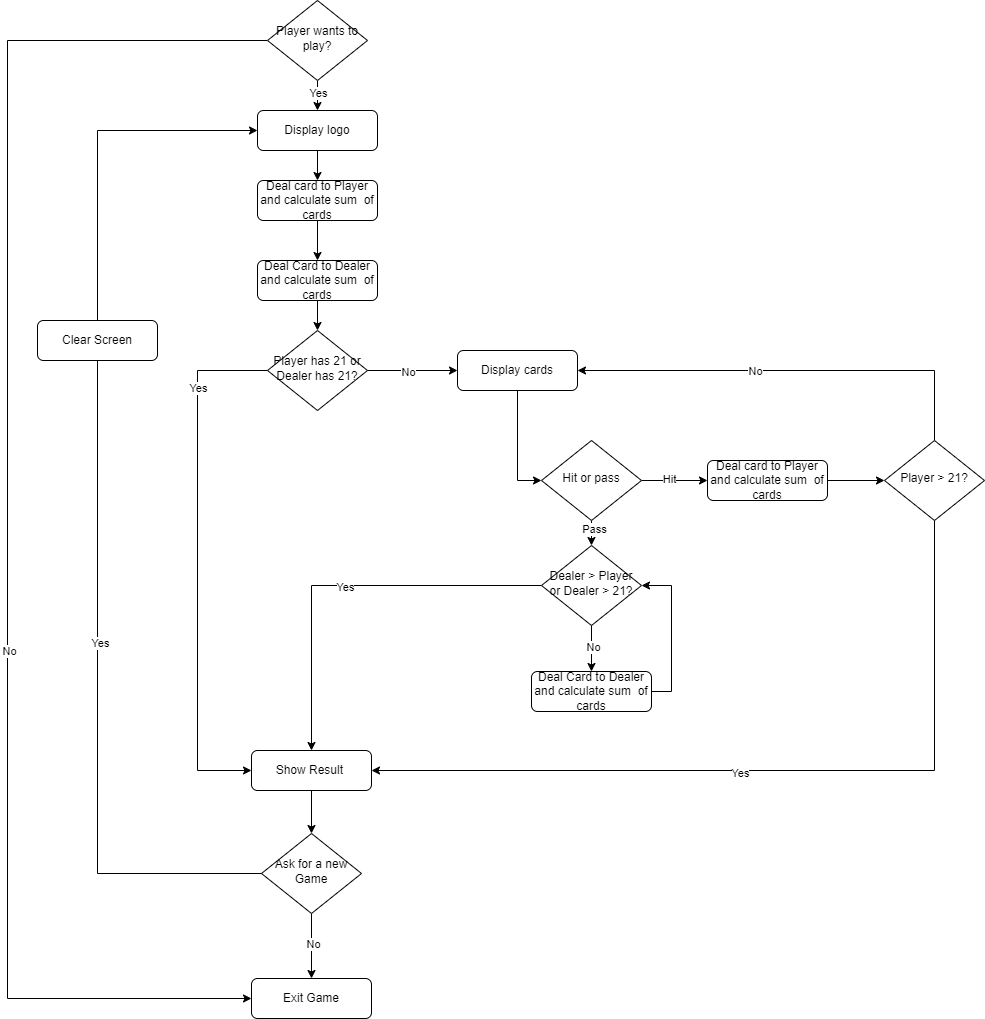

The diagram above was exported from draw.io. Its source (the exported page's mxGraphModel, read from the mxfile embedded in the PNG):
<mxGraphModel dx="2140" dy="1884" grid="1" gridSize="10" guides="1" tooltips="1" connect="1" arrows="1" fold="1" page="1" pageScale="1" pageWidth="827" pageHeight="1169" math="0" shadow="0">
  <root>
    <mxCell id="WIyWlLk6GJQsqaUBKTNV-0" />
    <mxCell id="WIyWlLk6GJQsqaUBKTNV-1" parent="WIyWlLk6GJQsqaUBKTNV-0" />
    <mxCell id="GHpOodpco-bDYcz97Vp4-15" style="edgeStyle=orthogonalEdgeStyle;rounded=0;orthogonalLoop=1;jettySize=auto;html=1;exitX=0.5;exitY=1;exitDx=0;exitDy=0;" edge="1" parent="WIyWlLk6GJQsqaUBKTNV-1" source="WIyWlLk6GJQsqaUBKTNV-3" target="WIyWlLk6GJQsqaUBKTNV-7">
      <mxGeometry relative="1" as="geometry" />
    </mxCell>
    <mxCell id="WIyWlLk6GJQsqaUBKTNV-3" value="Display logo" style="rounded=1;whiteSpace=wrap;html=1;fontSize=12;glass=0;strokeWidth=1;shadow=0;" parent="WIyWlLk6GJQsqaUBKTNV-1" vertex="1">
      <mxGeometry x="200" y="70" width="120" height="40" as="geometry" />
    </mxCell>
    <mxCell id="GHpOodpco-bDYcz97Vp4-16" style="edgeStyle=orthogonalEdgeStyle;rounded=0;orthogonalLoop=1;jettySize=auto;html=1;exitX=0.5;exitY=1;exitDx=0;exitDy=0;" edge="1" parent="WIyWlLk6GJQsqaUBKTNV-1" source="WIyWlLk6GJQsqaUBKTNV-7" target="GHpOodpco-bDYcz97Vp4-0">
      <mxGeometry relative="1" as="geometry" />
    </mxCell>
    <mxCell id="WIyWlLk6GJQsqaUBKTNV-7" value="Deal card to Player and calculate sum&amp;nbsp; of cards" style="rounded=1;whiteSpace=wrap;html=1;fontSize=12;glass=0;strokeWidth=1;shadow=0;" parent="WIyWlLk6GJQsqaUBKTNV-1" vertex="1">
      <mxGeometry x="200" y="140" width="120" height="40" as="geometry" />
    </mxCell>
    <mxCell id="GHpOodpco-bDYcz97Vp4-2" style="edgeStyle=orthogonalEdgeStyle;rounded=0;orthogonalLoop=1;jettySize=auto;html=1;exitX=0;exitY=0.5;exitDx=0;exitDy=0;entryX=0;entryY=0.5;entryDx=0;entryDy=0;" edge="1" parent="WIyWlLk6GJQsqaUBKTNV-1" source="WIyWlLk6GJQsqaUBKTNV-10" target="WIyWlLk6GJQsqaUBKTNV-11">
      <mxGeometry relative="1" as="geometry">
        <Array as="points">
          <mxPoint x="140" y="330" />
          <mxPoint x="140" y="730" />
        </Array>
      </mxGeometry>
    </mxCell>
    <mxCell id="GHpOodpco-bDYcz97Vp4-5" value="Yes" style="edgeLabel;html=1;align=center;verticalAlign=middle;resizable=0;points=[];" vertex="1" connectable="0" parent="GHpOodpco-bDYcz97Vp4-2">
      <mxGeometry x="-0.6667" relative="1" as="geometry">
        <mxPoint as="offset" />
      </mxGeometry>
    </mxCell>
    <mxCell id="GHpOodpco-bDYcz97Vp4-22" style="edgeStyle=orthogonalEdgeStyle;rounded=0;orthogonalLoop=1;jettySize=auto;html=1;exitX=1;exitY=0.5;exitDx=0;exitDy=0;" edge="1" parent="WIyWlLk6GJQsqaUBKTNV-1" source="WIyWlLk6GJQsqaUBKTNV-10" target="WIyWlLk6GJQsqaUBKTNV-12">
      <mxGeometry relative="1" as="geometry" />
    </mxCell>
    <mxCell id="GHpOodpco-bDYcz97Vp4-27" value="No" style="edgeLabel;html=1;align=center;verticalAlign=middle;resizable=0;points=[];" vertex="1" connectable="0" parent="GHpOodpco-bDYcz97Vp4-22">
      <mxGeometry x="-0.1065" y="-1" relative="1" as="geometry">
        <mxPoint as="offset" />
      </mxGeometry>
    </mxCell>
    <mxCell id="WIyWlLk6GJQsqaUBKTNV-10" value="Player has 21 or Dealer has 21?" style="rhombus;whiteSpace=wrap;html=1;shadow=0;fontFamily=Helvetica;fontSize=12;align=center;strokeWidth=1;spacing=6;spacingTop=-4;" parent="WIyWlLk6GJQsqaUBKTNV-1" vertex="1">
      <mxGeometry x="210" y="290" width="100" height="80" as="geometry" />
    </mxCell>
    <mxCell id="GHpOodpco-bDYcz97Vp4-6" style="edgeStyle=orthogonalEdgeStyle;rounded=0;orthogonalLoop=1;jettySize=auto;html=1;exitX=0.5;exitY=1;exitDx=0;exitDy=0;entryX=0.5;entryY=0;entryDx=0;entryDy=0;" edge="1" parent="WIyWlLk6GJQsqaUBKTNV-1" source="WIyWlLk6GJQsqaUBKTNV-11" target="GHpOodpco-bDYcz97Vp4-4">
      <mxGeometry relative="1" as="geometry" />
    </mxCell>
    <mxCell id="WIyWlLk6GJQsqaUBKTNV-11" value="Show Result&amp;nbsp;" style="rounded=1;whiteSpace=wrap;html=1;fontSize=12;glass=0;strokeWidth=1;shadow=0;" parent="WIyWlLk6GJQsqaUBKTNV-1" vertex="1">
      <mxGeometry x="194" y="710" width="120" height="40" as="geometry" />
    </mxCell>
    <mxCell id="GHpOodpco-bDYcz97Vp4-23" style="edgeStyle=orthogonalEdgeStyle;rounded=0;orthogonalLoop=1;jettySize=auto;html=1;exitX=0.5;exitY=1;exitDx=0;exitDy=0;entryX=0;entryY=0.5;entryDx=0;entryDy=0;" edge="1" parent="WIyWlLk6GJQsqaUBKTNV-1" source="WIyWlLk6GJQsqaUBKTNV-12" target="GHpOodpco-bDYcz97Vp4-21">
      <mxGeometry relative="1" as="geometry" />
    </mxCell>
    <mxCell id="WIyWlLk6GJQsqaUBKTNV-12" value="Display cards" style="rounded=1;whiteSpace=wrap;html=1;fontSize=12;glass=0;strokeWidth=1;shadow=0;" parent="WIyWlLk6GJQsqaUBKTNV-1" vertex="1">
      <mxGeometry x="400" y="310" width="120" height="40" as="geometry" />
    </mxCell>
    <mxCell id="GHpOodpco-bDYcz97Vp4-17" style="edgeStyle=orthogonalEdgeStyle;rounded=0;orthogonalLoop=1;jettySize=auto;html=1;exitX=0.5;exitY=1;exitDx=0;exitDy=0;entryX=0.5;entryY=0;entryDx=0;entryDy=0;" edge="1" parent="WIyWlLk6GJQsqaUBKTNV-1" source="GHpOodpco-bDYcz97Vp4-0" target="WIyWlLk6GJQsqaUBKTNV-10">
      <mxGeometry relative="1" as="geometry" />
    </mxCell>
    <mxCell id="GHpOodpco-bDYcz97Vp4-0" value="Deal Card to Dealer and calculate sum&amp;nbsp; of cards" style="rounded=1;whiteSpace=wrap;html=1;fontSize=12;glass=0;strokeWidth=1;shadow=0;" vertex="1" parent="WIyWlLk6GJQsqaUBKTNV-1">
      <mxGeometry x="200" y="220" width="120" height="40" as="geometry" />
    </mxCell>
    <mxCell id="GHpOodpco-bDYcz97Vp4-1" value="Exit Game" style="rounded=1;whiteSpace=wrap;html=1;fontSize=12;glass=0;strokeWidth=1;shadow=0;" vertex="1" parent="WIyWlLk6GJQsqaUBKTNV-1">
      <mxGeometry x="194" y="938" width="120" height="40" as="geometry" />
    </mxCell>
    <mxCell id="GHpOodpco-bDYcz97Vp4-7" style="edgeStyle=orthogonalEdgeStyle;rounded=0;orthogonalLoop=1;jettySize=auto;html=1;exitX=0.5;exitY=1;exitDx=0;exitDy=0;" edge="1" parent="WIyWlLk6GJQsqaUBKTNV-1" source="GHpOodpco-bDYcz97Vp4-4" target="GHpOodpco-bDYcz97Vp4-1">
      <mxGeometry relative="1" as="geometry" />
    </mxCell>
    <mxCell id="GHpOodpco-bDYcz97Vp4-8" value="No" style="edgeLabel;html=1;align=center;verticalAlign=middle;resizable=0;points=[];" vertex="1" connectable="0" parent="GHpOodpco-bDYcz97Vp4-7">
      <mxGeometry x="-0.0769" y="1" relative="1" as="geometry">
        <mxPoint as="offset" />
      </mxGeometry>
    </mxCell>
    <mxCell id="GHpOodpco-bDYcz97Vp4-12" style="edgeStyle=orthogonalEdgeStyle;rounded=0;orthogonalLoop=1;jettySize=auto;html=1;exitX=0;exitY=0.5;exitDx=0;exitDy=0;entryX=0;entryY=0.5;entryDx=0;entryDy=0;" edge="1" parent="WIyWlLk6GJQsqaUBKTNV-1" source="GHpOodpco-bDYcz97Vp4-13" target="WIyWlLk6GJQsqaUBKTNV-3">
      <mxGeometry relative="1" as="geometry">
        <Array as="points">
          <mxPoint x="40" y="90" />
        </Array>
      </mxGeometry>
    </mxCell>
    <mxCell id="GHpOodpco-bDYcz97Vp4-4" value="Ask for a new Game" style="rhombus;whiteSpace=wrap;html=1;shadow=0;fontFamily=Helvetica;fontSize=12;align=center;strokeWidth=1;spacing=6;spacingTop=-4;" vertex="1" parent="WIyWlLk6GJQsqaUBKTNV-1">
      <mxGeometry x="204" y="793" width="100" height="80" as="geometry" />
    </mxCell>
    <mxCell id="GHpOodpco-bDYcz97Vp4-10" style="edgeStyle=orthogonalEdgeStyle;rounded=0;orthogonalLoop=1;jettySize=auto;html=1;exitX=0.5;exitY=1;exitDx=0;exitDy=0;entryX=0.5;entryY=0;entryDx=0;entryDy=0;" edge="1" parent="WIyWlLk6GJQsqaUBKTNV-1" source="GHpOodpco-bDYcz97Vp4-9" target="WIyWlLk6GJQsqaUBKTNV-3">
      <mxGeometry relative="1" as="geometry" />
    </mxCell>
    <mxCell id="GHpOodpco-bDYcz97Vp4-11" value="Yes" style="edgeLabel;html=1;align=center;verticalAlign=middle;resizable=0;points=[];" vertex="1" connectable="0" parent="GHpOodpco-bDYcz97Vp4-10">
      <mxGeometry x="-0.1908" relative="1" as="geometry">
        <mxPoint as="offset" />
      </mxGeometry>
    </mxCell>
    <mxCell id="GHpOodpco-bDYcz97Vp4-18" style="edgeStyle=orthogonalEdgeStyle;rounded=0;orthogonalLoop=1;jettySize=auto;html=1;exitX=0;exitY=0.5;exitDx=0;exitDy=0;entryX=0;entryY=0.5;entryDx=0;entryDy=0;" edge="1" parent="WIyWlLk6GJQsqaUBKTNV-1" source="GHpOodpco-bDYcz97Vp4-9" target="GHpOodpco-bDYcz97Vp4-1">
      <mxGeometry relative="1" as="geometry">
        <Array as="points">
          <mxPoint x="-50" />
          <mxPoint x="-50" y="958" />
        </Array>
      </mxGeometry>
    </mxCell>
    <mxCell id="GHpOodpco-bDYcz97Vp4-19" value="No" style="edgeLabel;html=1;align=center;verticalAlign=middle;resizable=0;points=[];" vertex="1" connectable="0" parent="GHpOodpco-bDYcz97Vp4-18">
      <mxGeometry x="0.1901" y="1" relative="1" as="geometry">
        <mxPoint as="offset" />
      </mxGeometry>
    </mxCell>
    <mxCell id="GHpOodpco-bDYcz97Vp4-9" value="Player wants to play?" style="rhombus;whiteSpace=wrap;html=1;shadow=0;fontFamily=Helvetica;fontSize=12;align=center;strokeWidth=1;spacing=6;spacingTop=-4;" vertex="1" parent="WIyWlLk6GJQsqaUBKTNV-1">
      <mxGeometry x="210" y="-40" width="100" height="80" as="geometry" />
    </mxCell>
    <mxCell id="GHpOodpco-bDYcz97Vp4-14" value="" style="edgeStyle=orthogonalEdgeStyle;rounded=0;orthogonalLoop=1;jettySize=auto;html=1;exitX=0;exitY=0.5;exitDx=0;exitDy=0;entryX=0;entryY=0.5;entryDx=0;entryDy=0;" edge="1" parent="WIyWlLk6GJQsqaUBKTNV-1" source="GHpOodpco-bDYcz97Vp4-4" target="GHpOodpco-bDYcz97Vp4-13">
      <mxGeometry relative="1" as="geometry">
        <mxPoint x="90" y="545" as="sourcePoint" />
        <mxPoint x="200" y="90" as="targetPoint" />
        <Array as="points">
          <mxPoint x="40" y="833" />
          <mxPoint x="40" y="300" />
        </Array>
      </mxGeometry>
    </mxCell>
    <mxCell id="GHpOodpco-bDYcz97Vp4-28" value="Yes" style="edgeLabel;html=1;align=center;verticalAlign=middle;resizable=0;points=[];" vertex="1" connectable="0" parent="GHpOodpco-bDYcz97Vp4-14">
      <mxGeometry x="0.042" y="-2" relative="1" as="geometry">
        <mxPoint as="offset" />
      </mxGeometry>
    </mxCell>
    <mxCell id="GHpOodpco-bDYcz97Vp4-13" value="Clear Screen" style="rounded=1;whiteSpace=wrap;html=1;fontSize=12;glass=0;strokeWidth=1;shadow=0;" vertex="1" parent="WIyWlLk6GJQsqaUBKTNV-1">
      <mxGeometry x="-20" y="280" width="120" height="40" as="geometry" />
    </mxCell>
    <mxCell id="GHpOodpco-bDYcz97Vp4-25" style="edgeStyle=orthogonalEdgeStyle;rounded=0;orthogonalLoop=1;jettySize=auto;html=1;exitX=0.5;exitY=1;exitDx=0;exitDy=0;entryX=0.5;entryY=0;entryDx=0;entryDy=0;" edge="1" parent="WIyWlLk6GJQsqaUBKTNV-1" source="GHpOodpco-bDYcz97Vp4-21" target="GHpOodpco-bDYcz97Vp4-24">
      <mxGeometry relative="1" as="geometry" />
    </mxCell>
    <mxCell id="GHpOodpco-bDYcz97Vp4-26" value="Pass" style="edgeLabel;html=1;align=center;verticalAlign=middle;resizable=0;points=[];" vertex="1" connectable="0" parent="GHpOodpco-bDYcz97Vp4-25">
      <mxGeometry x="-0.3048" y="2" relative="1" as="geometry">
        <mxPoint as="offset" />
      </mxGeometry>
    </mxCell>
    <mxCell id="GHpOodpco-bDYcz97Vp4-37" style="edgeStyle=orthogonalEdgeStyle;rounded=0;orthogonalLoop=1;jettySize=auto;html=1;exitX=1;exitY=0.5;exitDx=0;exitDy=0;" edge="1" parent="WIyWlLk6GJQsqaUBKTNV-1" source="GHpOodpco-bDYcz97Vp4-21" target="GHpOodpco-bDYcz97Vp4-36">
      <mxGeometry relative="1" as="geometry" />
    </mxCell>
    <mxCell id="GHpOodpco-bDYcz97Vp4-38" value="Hit" style="edgeLabel;html=1;align=center;verticalAlign=middle;resizable=0;points=[];" vertex="1" connectable="0" parent="GHpOodpco-bDYcz97Vp4-37">
      <mxGeometry x="-0.1641" y="2" relative="1" as="geometry">
        <mxPoint as="offset" />
      </mxGeometry>
    </mxCell>
    <mxCell id="GHpOodpco-bDYcz97Vp4-21" value="Hit or pass" style="rhombus;whiteSpace=wrap;html=1;shadow=0;fontFamily=Helvetica;fontSize=12;align=center;strokeWidth=1;spacing=6;spacingTop=-4;" vertex="1" parent="WIyWlLk6GJQsqaUBKTNV-1">
      <mxGeometry x="484" y="400" width="100" height="80" as="geometry" />
    </mxCell>
    <mxCell id="GHpOodpco-bDYcz97Vp4-29" style="edgeStyle=orthogonalEdgeStyle;rounded=0;orthogonalLoop=1;jettySize=auto;html=1;exitX=0;exitY=0.5;exitDx=0;exitDy=0;entryX=0.5;entryY=0;entryDx=0;entryDy=0;" edge="1" parent="WIyWlLk6GJQsqaUBKTNV-1" source="GHpOodpco-bDYcz97Vp4-24" target="WIyWlLk6GJQsqaUBKTNV-11">
      <mxGeometry relative="1" as="geometry" />
    </mxCell>
    <mxCell id="GHpOodpco-bDYcz97Vp4-30" value="Yes" style="edgeLabel;html=1;align=center;verticalAlign=middle;resizable=0;points=[];" vertex="1" connectable="0" parent="GHpOodpco-bDYcz97Vp4-29">
      <mxGeometry x="-0.0066" y="1" relative="1" as="geometry">
        <mxPoint as="offset" />
      </mxGeometry>
    </mxCell>
    <mxCell id="GHpOodpco-bDYcz97Vp4-32" style="edgeStyle=orthogonalEdgeStyle;rounded=0;orthogonalLoop=1;jettySize=auto;html=1;exitX=0.5;exitY=1;exitDx=0;exitDy=0;entryX=0.5;entryY=0;entryDx=0;entryDy=0;" edge="1" parent="WIyWlLk6GJQsqaUBKTNV-1" source="GHpOodpco-bDYcz97Vp4-24" target="GHpOodpco-bDYcz97Vp4-31">
      <mxGeometry relative="1" as="geometry" />
    </mxCell>
    <mxCell id="GHpOodpco-bDYcz97Vp4-34" value="No" style="edgeLabel;html=1;align=center;verticalAlign=middle;resizable=0;points=[];" vertex="1" connectable="0" parent="GHpOodpco-bDYcz97Vp4-32">
      <mxGeometry x="-0.0589" y="1" relative="1" as="geometry">
        <mxPoint as="offset" />
      </mxGeometry>
    </mxCell>
    <mxCell id="GHpOodpco-bDYcz97Vp4-24" value="Dealer &amp;gt; Player or Dealer &amp;gt; 21?" style="rhombus;whiteSpace=wrap;html=1;shadow=0;fontFamily=Helvetica;fontSize=12;align=center;strokeWidth=1;spacing=6;spacingTop=-4;" vertex="1" parent="WIyWlLk6GJQsqaUBKTNV-1">
      <mxGeometry x="484" y="505" width="100" height="80" as="geometry" />
    </mxCell>
    <mxCell id="GHpOodpco-bDYcz97Vp4-35" style="edgeStyle=orthogonalEdgeStyle;rounded=0;orthogonalLoop=1;jettySize=auto;html=1;exitX=1;exitY=0.5;exitDx=0;exitDy=0;entryX=1;entryY=0.5;entryDx=0;entryDy=0;" edge="1" parent="WIyWlLk6GJQsqaUBKTNV-1" source="GHpOodpco-bDYcz97Vp4-31" target="GHpOodpco-bDYcz97Vp4-24">
      <mxGeometry relative="1" as="geometry" />
    </mxCell>
    <mxCell id="GHpOodpco-bDYcz97Vp4-31" value="Deal Card to Dealer and calculate sum&amp;nbsp; of cards" style="rounded=1;whiteSpace=wrap;html=1;fontSize=12;glass=0;strokeWidth=1;shadow=0;" vertex="1" parent="WIyWlLk6GJQsqaUBKTNV-1">
      <mxGeometry x="474" y="631" width="120" height="40" as="geometry" />
    </mxCell>
    <mxCell id="GHpOodpco-bDYcz97Vp4-41" style="edgeStyle=orthogonalEdgeStyle;rounded=0;orthogonalLoop=1;jettySize=auto;html=1;exitX=1;exitY=0.5;exitDx=0;exitDy=0;entryX=0;entryY=0.5;entryDx=0;entryDy=0;" edge="1" parent="WIyWlLk6GJQsqaUBKTNV-1" source="GHpOodpco-bDYcz97Vp4-36" target="GHpOodpco-bDYcz97Vp4-39">
      <mxGeometry relative="1" as="geometry" />
    </mxCell>
    <mxCell id="GHpOodpco-bDYcz97Vp4-36" value="Deal card to Player and calculate sum&amp;nbsp; of cards" style="rounded=1;whiteSpace=wrap;html=1;fontSize=12;glass=0;strokeWidth=1;shadow=0;" vertex="1" parent="WIyWlLk6GJQsqaUBKTNV-1">
      <mxGeometry x="650" y="420" width="120" height="40" as="geometry" />
    </mxCell>
    <mxCell id="GHpOodpco-bDYcz97Vp4-42" style="edgeStyle=orthogonalEdgeStyle;rounded=0;orthogonalLoop=1;jettySize=auto;html=1;exitX=0.5;exitY=0;exitDx=0;exitDy=0;entryX=1;entryY=0.5;entryDx=0;entryDy=0;" edge="1" parent="WIyWlLk6GJQsqaUBKTNV-1" source="GHpOodpco-bDYcz97Vp4-39" target="WIyWlLk6GJQsqaUBKTNV-12">
      <mxGeometry relative="1" as="geometry" />
    </mxCell>
    <mxCell id="GHpOodpco-bDYcz97Vp4-43" value="No" style="edgeLabel;html=1;align=center;verticalAlign=middle;resizable=0;points=[];" vertex="1" connectable="0" parent="GHpOodpco-bDYcz97Vp4-42">
      <mxGeometry x="0.1681" relative="1" as="geometry">
        <mxPoint as="offset" />
      </mxGeometry>
    </mxCell>
    <mxCell id="GHpOodpco-bDYcz97Vp4-44" style="edgeStyle=orthogonalEdgeStyle;rounded=0;orthogonalLoop=1;jettySize=auto;html=1;exitX=0.5;exitY=1;exitDx=0;exitDy=0;entryX=1;entryY=0.5;entryDx=0;entryDy=0;" edge="1" parent="WIyWlLk6GJQsqaUBKTNV-1" source="GHpOodpco-bDYcz97Vp4-39" target="WIyWlLk6GJQsqaUBKTNV-11">
      <mxGeometry relative="1" as="geometry" />
    </mxCell>
    <mxCell id="GHpOodpco-bDYcz97Vp4-45" value="Yes" style="edgeLabel;html=1;align=center;verticalAlign=middle;resizable=0;points=[];" vertex="1" connectable="0" parent="GHpOodpco-bDYcz97Vp4-44">
      <mxGeometry x="0.0929" y="2" relative="1" as="geometry">
        <mxPoint x="-1" as="offset" />
      </mxGeometry>
    </mxCell>
    <mxCell id="GHpOodpco-bDYcz97Vp4-39" value="Player &amp;gt; 21?" style="rhombus;whiteSpace=wrap;html=1;shadow=0;fontFamily=Helvetica;fontSize=12;align=center;strokeWidth=1;spacing=6;spacingTop=-4;" vertex="1" parent="WIyWlLk6GJQsqaUBKTNV-1">
      <mxGeometry x="827" y="400" width="100" height="80" as="geometry" />
    </mxCell>
  </root>
</mxGraphModel>